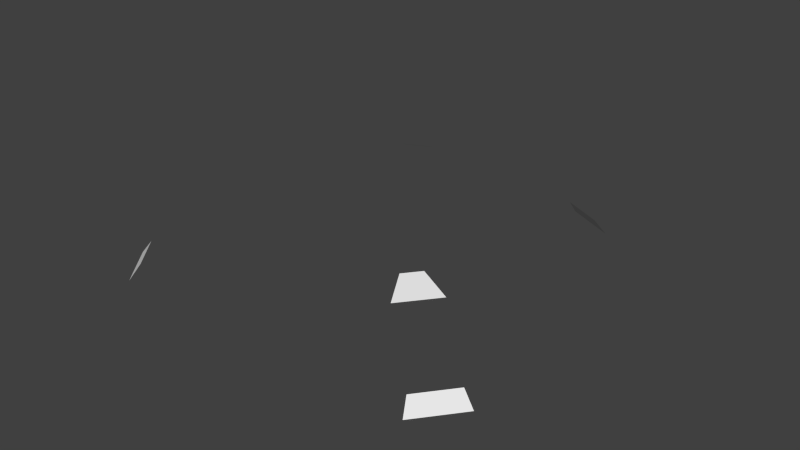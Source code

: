 # Source: mushroomFlower.blend  (saved by Blender 2.76.0; exported with 4.5.12 LTS)
import bpy
from mathutils import Matrix  # noqa: F401  (used for matrix-valued properties, if any)

bpy.ops.wm.read_factory_settings(use_empty=True)
scene = bpy.context.scene
scene.name = 'Scene'

# ---- collections
col_collection_1 = bpy.data.collections.new('Collection 1'); scene.collection.children.link(col_collection_1)

# ---- world
world_world = bpy.data.worlds.new('World'); scene.world = world_world
world_world.color = (0.05088, 0.05088, 0.05088)
world_world.use_sun_shadow = False
world_world.sun_shadow_jitter_overblur = 0.0
world_world.cycles.sampling_method = 'MANUAL'
world_world.cycles.sample_map_resolution = 256

# ---- meshes
me_cylinder_006 = bpy.data.meshes.new('Cylinder.006')
me_cylinder_006.from_pydata([(0.0431, -0.02544, 0.1038), (0.03439, -0.03635, 0.1038), (0.03452, -0.02349, 0.1073), (0.03058, -0.02843, 0.1073), (0.02341, 0.06848, 0.08537), (0.03895, 0.061, 0.08537), (0.02341, 0.06469, 0.09004), (0.03598, 0.05864, 0.09004), (0.06156, -0.03806, 0.08537), (0.05081, -0.05154, 0.08537), (-0.05081, -0.05154, 0.08537), (-0.06156, -0.03806, 0.08537), (-0.01522, 0.04768, 0.1038), (0.05786, -0.03722, 0.09004), (0.04916, -0.04813, 0.09004), (-0.04916, -0.04813, 0.09004), (-0.05786, -0.03722, 0.09004), (-0.02779, 0.04162, 0.1038), (-0.01522, 0.03888, 0.1073), (-0.02091, 0.03614, 0.1073)], [], [(1, 0, 2, 3), (5, 4, 6, 7), (12, 17, 19, 18), (11, 10, 15, 16), (9, 8, 13, 14)])
me_cylinder_006.use_remesh_preserve_volume = False
me_cylinder_006.use_remesh_preserve_attributes = False
me_cylinder_006.use_mirror_vertex_groups = False
me_cylinder_006.update()

# ---- objects
ob_mushroomseed = bpy.data.objects.new('mushroomSeed', me_cylinder_006)

# ---- transforms, parenting, visibility, modifiers, constraints
ob_mushroomseed.location = (0.0, 0.0, 0.0)
ob_mushroomseed.lineart.crease_threshold = 0.0

# ---- collection membership
col_collection_1.objects.link(ob_mushroomseed)

# ---- scene / render settings (as saved in the file)
scene.frame_start = 1; scene.frame_end = 250; scene.frame_set(1)
scene.render.engine = 'BLENDER_EEVEE_NEXT'
scene.render.resolution_percentage = 50
scene.render.dither_intensity = 0.0
scene.cycles.use_denoising = False
scene.cycles.samples = 10
scene.cycles.sampling_pattern = 'TABULATED_SOBOL'
scene.cycles.light_sampling_threshold = 0.0
scene.cycles.use_adaptive_sampling = False
scene.cycles.use_light_tree = False
scene.cycles.blur_glossy = 0.0
scene.cycles.pixel_filter_type = 'GAUSSIAN'
scene.cycles.sample_clamp_indirect = 0.0
scene.view_settings.view_transform = 'Standard'
bpy.context.view_layer.update()

# ---- added for rendering (the .blend has no active camera and no usable light): camera, sun
cam_auto = bpy.data.cameras.new('AutoCamera')
cam_auto.lens = 50.0
cam_auto.sensor_width = 36.0
cam_auto.clip_end = 1000.0
ob_auto_camera = bpy.data.objects.new('AutoCamera', cam_auto)
scene.collection.objects.link(ob_auto_camera)
ob_auto_camera.location = (0.185045, -0.213584, 0.244374)
ob_auto_camera.rotation_euler = (1.09748, -7.21219e-08, 0.694738)
scene.camera = ob_auto_camera
light_auto_sun = bpy.data.lights.new('AutoSun', 'SUN')
light_auto_sun.energy = 3.0
light_auto_sun.angle = 0.0523599
ob_auto_sun = bpy.data.objects.new('AutoSun', light_auto_sun)
scene.collection.objects.link(ob_auto_sun)
ob_auto_sun.rotation_euler = (0.872665, 0.174533, 0.523599)
bpy.context.view_layer.update()
